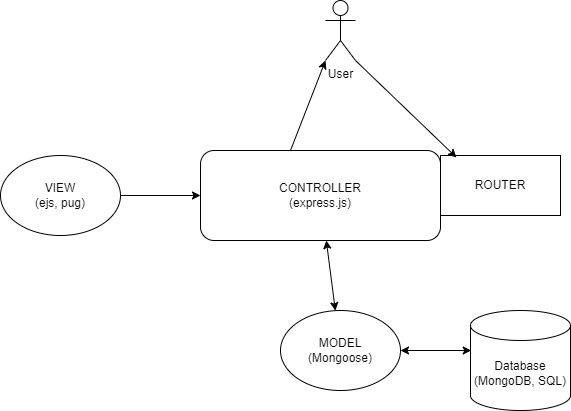

The diagram above was exported from draw.io. Its source (the exported page's mxGraphModel, read from the mxfile embedded in the PNG):
<mxGraphModel dx="880" dy="472" grid="1" gridSize="10" guides="1" tooltips="1" connect="1" arrows="1" fold="1" page="1" pageScale="1" pageWidth="850" pageHeight="1100" math="0" shadow="0">
  <root>
    <mxCell id="0" />
    <mxCell id="1" parent="0" />
    <mxCell id="dYTfIen5yfrNbRDWNRZS-1" value="CONTROLLER&lt;div&gt;(express.js)&lt;/div&gt;" style="rounded=1;whiteSpace=wrap;html=1;" vertex="1" parent="1">
      <mxGeometry x="290" y="200" width="240" height="90" as="geometry" />
    </mxCell>
    <mxCell id="dYTfIen5yfrNbRDWNRZS-2" value="Database&lt;div&gt;(MongoDB, SQL)&lt;/div&gt;" style="shape=cylinder3;whiteSpace=wrap;html=1;boundedLbl=1;backgroundOutline=1;size=15;" vertex="1" parent="1">
      <mxGeometry x="560" y="360" width="100" height="100" as="geometry" />
    </mxCell>
    <mxCell id="dYTfIen5yfrNbRDWNRZS-3" value="MODEL&lt;div&gt;(Mongoose)&lt;/div&gt;" style="ellipse;whiteSpace=wrap;html=1;" vertex="1" parent="1">
      <mxGeometry x="370" y="360" width="120" height="80" as="geometry" />
    </mxCell>
    <mxCell id="dYTfIen5yfrNbRDWNRZS-15" style="edgeStyle=orthogonalEdgeStyle;rounded=0;orthogonalLoop=1;jettySize=auto;html=1;exitX=1;exitY=0.5;exitDx=0;exitDy=0;" edge="1" parent="1" source="dYTfIen5yfrNbRDWNRZS-4" target="dYTfIen5yfrNbRDWNRZS-1">
      <mxGeometry relative="1" as="geometry" />
    </mxCell>
    <mxCell id="dYTfIen5yfrNbRDWNRZS-4" value="VIEW&lt;div&gt;(ejs, pug)&lt;/div&gt;" style="ellipse;whiteSpace=wrap;html=1;" vertex="1" parent="1">
      <mxGeometry x="90" y="205" width="120" height="80" as="geometry" />
    </mxCell>
    <mxCell id="dYTfIen5yfrNbRDWNRZS-5" value="User" style="shape=umlActor;verticalLabelPosition=bottom;verticalAlign=top;html=1;outlineConnect=0;" vertex="1" parent="1">
      <mxGeometry x="415" y="50" width="30" height="60" as="geometry" />
    </mxCell>
    <mxCell id="dYTfIen5yfrNbRDWNRZS-6" value="ROUTER" style="rounded=0;whiteSpace=wrap;html=1;" vertex="1" parent="1">
      <mxGeometry x="530" y="205" width="120" height="60" as="geometry" />
    </mxCell>
    <mxCell id="dYTfIen5yfrNbRDWNRZS-8" value="" style="endArrow=classic;startArrow=classic;html=1;rounded=0;" edge="1" parent="1" source="dYTfIen5yfrNbRDWNRZS-1" target="dYTfIen5yfrNbRDWNRZS-3">
      <mxGeometry width="50" height="50" relative="1" as="geometry">
        <mxPoint x="420" y="300" as="sourcePoint" />
        <mxPoint x="420" y="350" as="targetPoint" />
      </mxGeometry>
    </mxCell>
    <mxCell id="dYTfIen5yfrNbRDWNRZS-10" value="" style="endArrow=classic;startArrow=classic;html=1;rounded=0;" edge="1" parent="1" source="dYTfIen5yfrNbRDWNRZS-3">
      <mxGeometry width="50" height="50" relative="1" as="geometry">
        <mxPoint x="490" y="450" as="sourcePoint" />
        <mxPoint x="560.7106781186548" y="400" as="targetPoint" />
      </mxGeometry>
    </mxCell>
    <mxCell id="dYTfIen5yfrNbRDWNRZS-13" value="" style="endArrow=classic;html=1;rounded=0;entryX=0.133;entryY=0.033;entryDx=0;entryDy=0;entryPerimeter=0;exitX=1;exitY=1;exitDx=0;exitDy=0;exitPerimeter=0;" edge="1" parent="1" source="dYTfIen5yfrNbRDWNRZS-5" target="dYTfIen5yfrNbRDWNRZS-6">
      <mxGeometry width="50" height="50" relative="1" as="geometry">
        <mxPoint x="420" y="160" as="sourcePoint" />
        <mxPoint x="470" y="110" as="targetPoint" />
      </mxGeometry>
    </mxCell>
    <mxCell id="dYTfIen5yfrNbRDWNRZS-16" value="" style="endArrow=classic;html=1;rounded=0;entryX=0;entryY=1;entryDx=0;entryDy=0;entryPerimeter=0;" edge="1" parent="1" target="dYTfIen5yfrNbRDWNRZS-5">
      <mxGeometry width="50" height="50" relative="1" as="geometry">
        <mxPoint x="380" y="200" as="sourcePoint" />
        <mxPoint x="430" y="150" as="targetPoint" />
      </mxGeometry>
    </mxCell>
  </root>
</mxGraphModel>